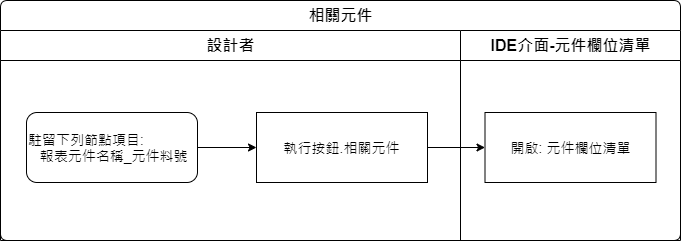

The diagram above was exported from draw.io. Its source (the exported page's mxGraphModel, read from the mxfile embedded in the PNG):
<mxGraphModel dx="1422" dy="845" grid="1" gridSize="10" guides="1" tooltips="1" connect="1" arrows="1" fold="1" page="1" pageScale="1" pageWidth="827" pageHeight="1169" math="0" shadow="0">
  <root>
    <mxCell id="lQJPt_M90beikgzjEOLL-0" />
    <mxCell id="lQJPt_M90beikgzjEOLL-1" parent="lQJPt_M90beikgzjEOLL-0" />
    <mxCell id="NsMMBN6SMESXEfih4Uhf-0" value="相關元件" style="swimlane;html=1;childLayout=stackLayout;resizeParent=1;resizeParentMax=0;strokeWidth=1;fontSize=16;rounded=1;arcSize=8;startSize=30;" parent="lQJPt_M90beikgzjEOLL-1" vertex="1">
      <mxGeometry x="64" y="80" width="680" height="240" as="geometry" />
    </mxCell>
    <mxCell id="NsMMBN6SMESXEfih4Uhf-1" value="設計者" style="swimlane;html=1;startSize=30;fontSize=16;strokeWidth=1;" parent="NsMMBN6SMESXEfih4Uhf-0" vertex="1">
      <mxGeometry y="30" width="460" height="210" as="geometry" />
    </mxCell>
    <mxCell id="NsMMBN6SMESXEfih4Uhf-2" style="edgeStyle=orthogonalEdgeStyle;rounded=0;orthogonalLoop=1;jettySize=auto;html=1;fontSize=14;" parent="NsMMBN6SMESXEfih4Uhf-1" source="NsMMBN6SMESXEfih4Uhf-3" target="NsMMBN6SMESXEfih4Uhf-4" edge="1">
      <mxGeometry relative="1" as="geometry" />
    </mxCell>
    <mxCell id="NsMMBN6SMESXEfih4Uhf-3" value="駐留下列節點項目:&amp;nbsp;&amp;nbsp; &amp;nbsp;&lt;br&gt;&amp;nbsp; &amp;nbsp;報表元件名稱_元件料號" style="rounded=1;whiteSpace=wrap;strokeWidth=1;fontSize=14;align=left;labelBackgroundColor=none;html=1;" parent="NsMMBN6SMESXEfih4Uhf-1" vertex="1">
      <mxGeometry x="26" y="82" width="171" height="70" as="geometry" />
    </mxCell>
    <mxCell id="NsMMBN6SMESXEfih4Uhf-4" value="執行按鈕.相關元件" style="rounded=0;whiteSpace=wrap;html=1;strokeWidth=1;fontSize=14;" parent="NsMMBN6SMESXEfih4Uhf-1" vertex="1">
      <mxGeometry x="256" y="82" width="171" height="70" as="geometry" />
    </mxCell>
    <mxCell id="NsMMBN6SMESXEfih4Uhf-5" style="edgeStyle=orthogonalEdgeStyle;rounded=0;orthogonalLoop=1;jettySize=auto;html=1;" parent="NsMMBN6SMESXEfih4Uhf-0" source="NsMMBN6SMESXEfih4Uhf-4" target="NsMMBN6SMESXEfih4Uhf-7" edge="1">
      <mxGeometry relative="1" as="geometry" />
    </mxCell>
    <mxCell id="NsMMBN6SMESXEfih4Uhf-6" value="IDE介面-元件欄位清單" style="swimlane;html=1;startSize=30;fontSize=16;strokeWidth=1;" parent="NsMMBN6SMESXEfih4Uhf-0" vertex="1">
      <mxGeometry x="460" y="30" width="220" height="210" as="geometry" />
    </mxCell>
    <mxCell id="NsMMBN6SMESXEfih4Uhf-7" value="開啟: 元件欄位清單" style="rounded=0;whiteSpace=wrap;html=1;strokeWidth=1;fontSize=14;" parent="NsMMBN6SMESXEfih4Uhf-6" vertex="1">
      <mxGeometry x="24.5" y="82" width="171" height="70" as="geometry" />
    </mxCell>
  </root>
</mxGraphModel>